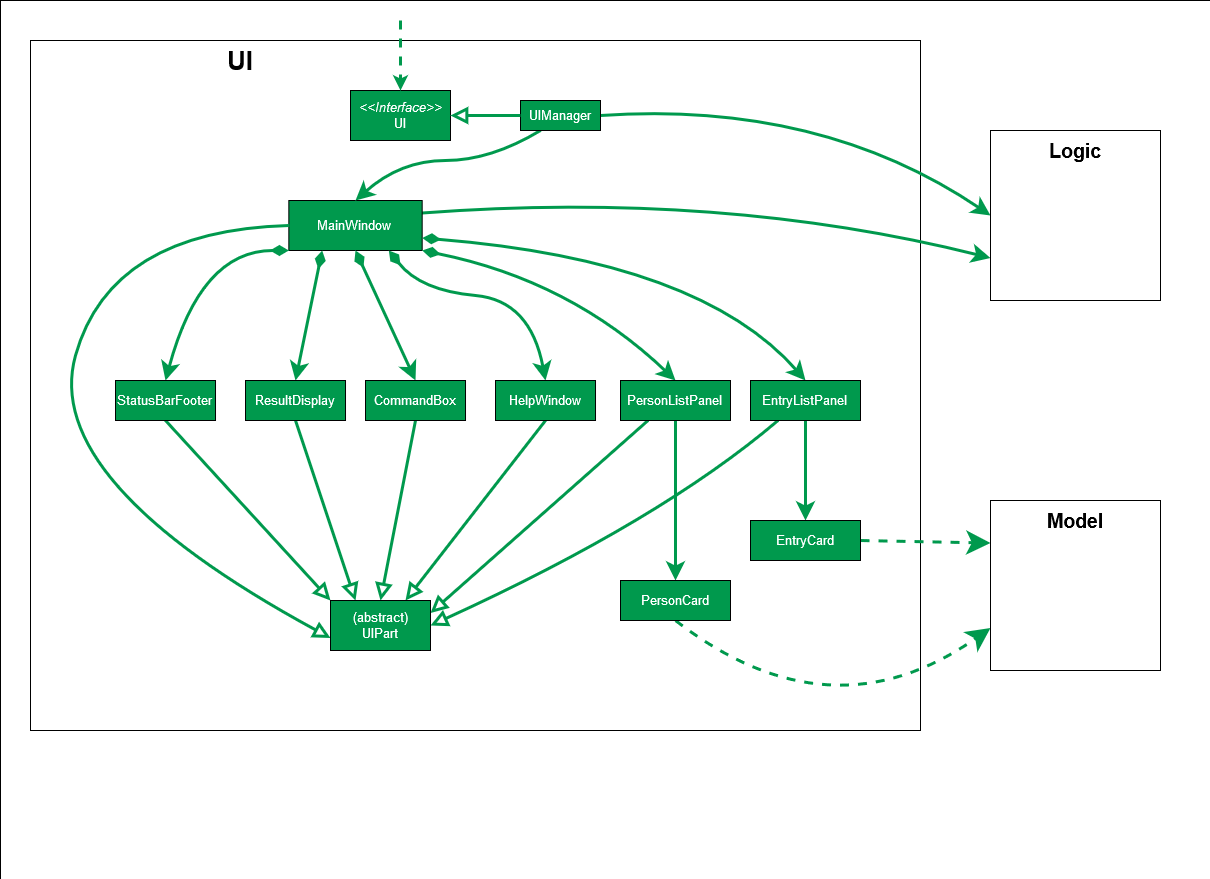

The diagram above was exported from draw.io. Its source (the exported page's mxGraphModel, read from the mxfile embedded in the PNG):
<mxGraphModel dx="1698" dy="2088" grid="1" gridSize="10" guides="1" tooltips="1" connect="1" arrows="1" fold="1" page="1" pageScale="1" pageWidth="850" pageHeight="1100" math="0" shadow="0">
  <root>
    <mxCell id="roj6_hZUwsZpN0xN2gbV-0" />
    <mxCell id="roj6_hZUwsZpN0xN2gbV-1" parent="roj6_hZUwsZpN0xN2gbV-0" />
    <mxCell id="MwcWcrbPuV7SGTcuqjoc-2" value="" style="whiteSpace=wrap;html=1;rounded=0;labelBackgroundColor=none;fillColor=none;fontSize=13;" vertex="1" parent="roj6_hZUwsZpN0xN2gbV-1">
      <mxGeometry width="1210" height="880" as="geometry" />
    </mxCell>
    <mxCell id="MwcWcrbPuV7SGTcuqjoc-0" value="" style="whiteSpace=wrap;html=1;fillColor=none;rounded=0;labelBackgroundColor=none;fontSize=13;" vertex="1" parent="roj6_hZUwsZpN0xN2gbV-1">
      <mxGeometry x="30" y="40" width="890" height="690" as="geometry" />
    </mxCell>
    <mxCell id="MwcWcrbPuV7SGTcuqjoc-43" style="edgeStyle=none;curved=1;orthogonalLoop=1;jettySize=auto;html=1;exitX=1;exitY=0.25;exitDx=0;exitDy=0;entryX=0;entryY=0.75;entryDx=0;entryDy=0;startArrow=none;endArrow=classic;endFill=1;endSize=10;targetPerimeterSpacing=0;strokeColor=#00994D;strokeWidth=3;fontSize=13;" edge="1" parent="roj6_hZUwsZpN0xN2gbV-1" source="MwcWcrbPuV7SGTcuqjoc-9" target="MwcWcrbPuV7SGTcuqjoc-38">
      <mxGeometry relative="1" as="geometry">
        <Array as="points">
          <mxPoint x="720" y="190" />
        </Array>
      </mxGeometry>
    </mxCell>
    <mxCell id="MwcWcrbPuV7SGTcuqjoc-9" value="&lt;font color=&quot;#FFFFFF&quot;&gt;MainWindow&lt;br&gt;&lt;/font&gt;" style="rounded=0;whiteSpace=wrap;html=1;labelBackgroundColor=none;fontSize=13;fillColor=#00994D;" vertex="1" parent="roj6_hZUwsZpN0xN2gbV-1">
      <mxGeometry x="288.34000000000003" y="200" width="133.33" height="50" as="geometry" />
    </mxCell>
    <mxCell id="MwcWcrbPuV7SGTcuqjoc-1" value="&lt;h1&gt;UI&lt;br&gt;&lt;/h1&gt;" style="text;html=1;strokeColor=none;fillColor=none;align=center;verticalAlign=middle;whiteSpace=wrap;rounded=0;labelBackgroundColor=none;fontSize=13;" vertex="1" parent="roj6_hZUwsZpN0xN2gbV-1">
      <mxGeometry x="170" y="40" width="140" height="40" as="geometry" />
    </mxCell>
    <mxCell id="MwcWcrbPuV7SGTcuqjoc-3" value="&lt;div&gt;&lt;i&gt;&lt;font color=&quot;#FFFFFF&quot;&gt;&amp;lt;&amp;lt;Interface&amp;gt;&amp;gt;&lt;/font&gt;&lt;/i&gt;&lt;/div&gt;&lt;div&gt;&lt;font color=&quot;#FFFFFF&quot;&gt;UI&lt;br&gt;&lt;/font&gt;&lt;/div&gt;" style="rounded=0;whiteSpace=wrap;html=1;labelBackgroundColor=none;fontSize=13;fillColor=#00994D;" vertex="1" parent="roj6_hZUwsZpN0xN2gbV-1">
      <mxGeometry x="350" y="90" width="100" height="50" as="geometry" />
    </mxCell>
    <mxCell id="MwcWcrbPuV7SGTcuqjoc-4" value="" style="endArrow=classic;html=1;strokeWidth=3;fontSize=13;strokeColor=#00994D;entryX=0.5;entryY=0;entryDx=0;entryDy=0;dashed=1;" edge="1" parent="roj6_hZUwsZpN0xN2gbV-1" target="MwcWcrbPuV7SGTcuqjoc-3">
      <mxGeometry width="50" height="50" relative="1" as="geometry">
        <mxPoint x="400" y="20" as="sourcePoint" />
        <mxPoint x="470" y="380" as="targetPoint" />
      </mxGeometry>
    </mxCell>
    <mxCell id="MwcWcrbPuV7SGTcuqjoc-10" style="edgeStyle=none;orthogonalLoop=1;jettySize=auto;html=1;exitX=0.25;exitY=1;exitDx=0;exitDy=0;entryX=0.5;entryY=0;entryDx=0;entryDy=0;endArrow=classic;endFill=1;strokeColor=#00994D;strokeWidth=3;fontSize=13;curved=1;endSize=10;targetPerimeterSpacing=0;" edge="1" parent="roj6_hZUwsZpN0xN2gbV-1" source="MwcWcrbPuV7SGTcuqjoc-5" target="MwcWcrbPuV7SGTcuqjoc-9">
      <mxGeometry relative="1" as="geometry">
        <Array as="points">
          <mxPoint x="490" y="160" />
          <mxPoint x="400" y="160" />
        </Array>
      </mxGeometry>
    </mxCell>
    <mxCell id="MwcWcrbPuV7SGTcuqjoc-42" style="edgeStyle=none;curved=1;orthogonalLoop=1;jettySize=auto;html=1;exitX=1;exitY=0.5;exitDx=0;exitDy=0;entryX=0;entryY=0.5;entryDx=0;entryDy=0;startArrow=none;endArrow=classic;endFill=1;endSize=10;targetPerimeterSpacing=0;strokeColor=#00994D;strokeWidth=3;fontSize=13;" edge="1" parent="roj6_hZUwsZpN0xN2gbV-1" source="MwcWcrbPuV7SGTcuqjoc-5" target="MwcWcrbPuV7SGTcuqjoc-38">
      <mxGeometry relative="1" as="geometry">
        <Array as="points">
          <mxPoint x="820" y="100" />
        </Array>
      </mxGeometry>
    </mxCell>
    <mxCell id="MwcWcrbPuV7SGTcuqjoc-5" value="&lt;font color=&quot;#FFFFFF&quot;&gt;UIManager&lt;br&gt;&lt;/font&gt;" style="rounded=0;whiteSpace=wrap;html=1;labelBackgroundColor=none;fontSize=13;fillColor=#00994D;" vertex="1" parent="roj6_hZUwsZpN0xN2gbV-1">
      <mxGeometry x="520" y="100" width="80" height="30" as="geometry" />
    </mxCell>
    <mxCell id="MwcWcrbPuV7SGTcuqjoc-6" value="" style="endArrow=block;html=1;strokeWidth=3;fontSize=13;strokeColor=#00994D;exitX=0;exitY=0.5;exitDx=0;exitDy=0;entryX=1;entryY=0.5;entryDx=0;entryDy=0;endFill=0;targetPerimeterSpacing=0;endSize=10;" edge="1" parent="roj6_hZUwsZpN0xN2gbV-1" source="MwcWcrbPuV7SGTcuqjoc-5" target="MwcWcrbPuV7SGTcuqjoc-3">
      <mxGeometry width="50" height="50" relative="1" as="geometry">
        <mxPoint x="540" y="20" as="sourcePoint" />
        <mxPoint x="540" y="80" as="targetPoint" />
      </mxGeometry>
    </mxCell>
    <mxCell id="MwcWcrbPuV7SGTcuqjoc-23" style="edgeStyle=none;curved=1;orthogonalLoop=1;jettySize=auto;html=1;exitX=0;exitY=0.5;exitDx=0;exitDy=0;entryX=0;entryY=0.75;entryDx=0;entryDy=0;endArrow=block;endFill=0;strokeColor=#00994D;strokeWidth=3;fontSize=13;endSize=10;targetPerimeterSpacing=0;" edge="1" parent="roj6_hZUwsZpN0xN2gbV-1" source="MwcWcrbPuV7SGTcuqjoc-9" target="MwcWcrbPuV7SGTcuqjoc-22">
      <mxGeometry relative="1" as="geometry">
        <Array as="points">
          <mxPoint x="110" y="230" />
          <mxPoint x="40" y="480" />
        </Array>
      </mxGeometry>
    </mxCell>
    <mxCell id="MwcWcrbPuV7SGTcuqjoc-30" style="edgeStyle=none;curved=1;orthogonalLoop=1;jettySize=auto;html=1;exitX=0;exitY=1;exitDx=0;exitDy=0;entryX=0.5;entryY=0;entryDx=0;entryDy=0;endArrow=classic;endFill=1;strokeColor=#00994D;strokeWidth=3;fontSize=13;startArrow=diamondThin;startFill=1;endSize=10;startSize=10;targetPerimeterSpacing=0;" edge="1" parent="roj6_hZUwsZpN0xN2gbV-1" source="MwcWcrbPuV7SGTcuqjoc-9" target="MwcWcrbPuV7SGTcuqjoc-11">
      <mxGeometry relative="1" as="geometry">
        <Array as="points">
          <mxPoint x="200" y="250" />
        </Array>
      </mxGeometry>
    </mxCell>
    <mxCell id="MwcWcrbPuV7SGTcuqjoc-31" style="edgeStyle=none;curved=1;orthogonalLoop=1;jettySize=auto;html=1;exitX=0.25;exitY=1;exitDx=0;exitDy=0;entryX=0.5;entryY=0;entryDx=0;entryDy=0;startArrow=diamondThin;startFill=1;endArrow=classic;endFill=1;strokeColor=#00994D;strokeWidth=3;fontSize=13;endSize=10;startSize=10;targetPerimeterSpacing=0;" edge="1" parent="roj6_hZUwsZpN0xN2gbV-1" source="MwcWcrbPuV7SGTcuqjoc-9" target="MwcWcrbPuV7SGTcuqjoc-12">
      <mxGeometry relative="1" as="geometry" />
    </mxCell>
    <mxCell id="MwcWcrbPuV7SGTcuqjoc-32" style="edgeStyle=none;curved=1;orthogonalLoop=1;jettySize=auto;html=1;exitX=0.5;exitY=1;exitDx=0;exitDy=0;entryX=0.5;entryY=0;entryDx=0;entryDy=0;startArrow=diamondThin;startFill=1;endArrow=classic;endFill=1;strokeColor=#00994D;strokeWidth=3;fontSize=13;endSize=10;startSize=10;targetPerimeterSpacing=0;" edge="1" parent="roj6_hZUwsZpN0xN2gbV-1" source="MwcWcrbPuV7SGTcuqjoc-9" target="MwcWcrbPuV7SGTcuqjoc-13">
      <mxGeometry relative="1" as="geometry" />
    </mxCell>
    <mxCell id="MwcWcrbPuV7SGTcuqjoc-33" style="edgeStyle=none;curved=1;orthogonalLoop=1;jettySize=auto;html=1;exitX=0.75;exitY=1;exitDx=0;exitDy=0;entryX=0.5;entryY=0;entryDx=0;entryDy=0;startArrow=diamondThin;startFill=1;endArrow=classic;endFill=1;strokeColor=#00994D;strokeWidth=3;fontSize=13;endSize=10;startSize=10;targetPerimeterSpacing=0;" edge="1" parent="roj6_hZUwsZpN0xN2gbV-1" source="MwcWcrbPuV7SGTcuqjoc-9" target="MwcWcrbPuV7SGTcuqjoc-14">
      <mxGeometry relative="1" as="geometry">
        <Array as="points">
          <mxPoint x="420" y="290" />
          <mxPoint x="530" y="300" />
        </Array>
      </mxGeometry>
    </mxCell>
    <mxCell id="MwcWcrbPuV7SGTcuqjoc-34" style="edgeStyle=none;curved=1;orthogonalLoop=1;jettySize=auto;html=1;exitX=1;exitY=1;exitDx=0;exitDy=0;entryX=0.5;entryY=0;entryDx=0;entryDy=0;startArrow=diamondThin;startFill=1;endArrow=classic;endFill=1;strokeColor=#00994D;strokeWidth=3;fontSize=13;endSize=10;startSize=10;targetPerimeterSpacing=0;" edge="1" parent="roj6_hZUwsZpN0xN2gbV-1" source="MwcWcrbPuV7SGTcuqjoc-9" target="MwcWcrbPuV7SGTcuqjoc-15">
      <mxGeometry relative="1" as="geometry">
        <Array as="points">
          <mxPoint x="570" y="280" />
        </Array>
      </mxGeometry>
    </mxCell>
    <mxCell id="MwcWcrbPuV7SGTcuqjoc-35" style="edgeStyle=none;curved=1;orthogonalLoop=1;jettySize=auto;html=1;exitX=1;exitY=0.75;exitDx=0;exitDy=0;entryX=0.5;entryY=0;entryDx=0;entryDy=0;endArrow=classic;endFill=1;strokeColor=#00994D;strokeWidth=3;fontSize=13;endSize=10;targetPerimeterSpacing=0;startArrow=diamondThin;startFill=1;startSize=10;" edge="1" parent="roj6_hZUwsZpN0xN2gbV-1" source="MwcWcrbPuV7SGTcuqjoc-9" target="MwcWcrbPuV7SGTcuqjoc-16">
      <mxGeometry relative="1" as="geometry">
        <Array as="points">
          <mxPoint x="700" y="260" />
        </Array>
      </mxGeometry>
    </mxCell>
    <mxCell id="MwcWcrbPuV7SGTcuqjoc-24" style="edgeStyle=none;curved=1;orthogonalLoop=1;jettySize=auto;html=1;exitX=0.5;exitY=1;exitDx=0;exitDy=0;entryX=0;entryY=0;entryDx=0;entryDy=0;endArrow=block;endFill=0;strokeColor=#00994D;strokeWidth=3;fontSize=13;endSize=10;targetPerimeterSpacing=0;" edge="1" parent="roj6_hZUwsZpN0xN2gbV-1" source="MwcWcrbPuV7SGTcuqjoc-11" target="MwcWcrbPuV7SGTcuqjoc-22">
      <mxGeometry relative="1" as="geometry" />
    </mxCell>
    <mxCell id="MwcWcrbPuV7SGTcuqjoc-11" value="&lt;font color=&quot;#FFFFFF&quot;&gt;StatusBarFooter&lt;br&gt;&lt;/font&gt;" style="rounded=0;whiteSpace=wrap;html=1;labelBackgroundColor=none;fontSize=13;fillColor=#00994D;" vertex="1" parent="roj6_hZUwsZpN0xN2gbV-1">
      <mxGeometry x="115.00999999999999" y="380" width="100" height="40" as="geometry" />
    </mxCell>
    <mxCell id="MwcWcrbPuV7SGTcuqjoc-25" style="edgeStyle=none;curved=1;orthogonalLoop=1;jettySize=auto;html=1;exitX=0.5;exitY=1;exitDx=0;exitDy=0;entryX=0.25;entryY=0;entryDx=0;entryDy=0;endArrow=block;endFill=0;strokeColor=#00994D;strokeWidth=3;fontSize=13;endSize=10;targetPerimeterSpacing=0;" edge="1" parent="roj6_hZUwsZpN0xN2gbV-1" source="MwcWcrbPuV7SGTcuqjoc-12" target="MwcWcrbPuV7SGTcuqjoc-22">
      <mxGeometry relative="1" as="geometry" />
    </mxCell>
    <mxCell id="MwcWcrbPuV7SGTcuqjoc-12" value="&lt;font color=&quot;#FFFFFF&quot;&gt;ResultDisplay&lt;br&gt;&lt;/font&gt;" style="rounded=0;whiteSpace=wrap;html=1;labelBackgroundColor=none;fontSize=13;fillColor=#00994D;" vertex="1" parent="roj6_hZUwsZpN0xN2gbV-1">
      <mxGeometry x="245.01" y="380" width="100" height="40" as="geometry" />
    </mxCell>
    <mxCell id="MwcWcrbPuV7SGTcuqjoc-26" style="edgeStyle=none;curved=1;orthogonalLoop=1;jettySize=auto;html=1;exitX=0.5;exitY=1;exitDx=0;exitDy=0;entryX=0.5;entryY=0;entryDx=0;entryDy=0;endArrow=block;endFill=0;strokeColor=#00994D;strokeWidth=3;fontSize=13;endSize=10;targetPerimeterSpacing=0;" edge="1" parent="roj6_hZUwsZpN0xN2gbV-1" source="MwcWcrbPuV7SGTcuqjoc-13" target="MwcWcrbPuV7SGTcuqjoc-22">
      <mxGeometry relative="1" as="geometry" />
    </mxCell>
    <mxCell id="MwcWcrbPuV7SGTcuqjoc-13" value="&lt;font color=&quot;#FFFFFF&quot;&gt;CommandBox&lt;br&gt;&lt;/font&gt;" style="rounded=0;whiteSpace=wrap;html=1;labelBackgroundColor=none;fontSize=13;fillColor=#00994D;" vertex="1" parent="roj6_hZUwsZpN0xN2gbV-1">
      <mxGeometry x="365.01" y="380" width="100" height="40" as="geometry" />
    </mxCell>
    <mxCell id="MwcWcrbPuV7SGTcuqjoc-27" style="edgeStyle=none;curved=1;orthogonalLoop=1;jettySize=auto;html=1;exitX=0.5;exitY=1;exitDx=0;exitDy=0;entryX=0.75;entryY=0;entryDx=0;entryDy=0;endArrow=block;endFill=0;strokeColor=#00994D;strokeWidth=3;fontSize=13;endSize=10;targetPerimeterSpacing=0;" edge="1" parent="roj6_hZUwsZpN0xN2gbV-1" source="MwcWcrbPuV7SGTcuqjoc-14" target="MwcWcrbPuV7SGTcuqjoc-22">
      <mxGeometry relative="1" as="geometry" />
    </mxCell>
    <mxCell id="MwcWcrbPuV7SGTcuqjoc-14" value="&lt;font color=&quot;#FFFFFF&quot;&gt;HelpWindow&lt;br&gt;&lt;/font&gt;" style="rounded=0;whiteSpace=wrap;html=1;labelBackgroundColor=none;fontSize=13;fillColor=#00994D;" vertex="1" parent="roj6_hZUwsZpN0xN2gbV-1">
      <mxGeometry x="495.01" y="380" width="100" height="40" as="geometry" />
    </mxCell>
    <mxCell id="MwcWcrbPuV7SGTcuqjoc-21" style="edgeStyle=none;curved=1;orthogonalLoop=1;jettySize=auto;html=1;exitX=0.5;exitY=1;exitDx=0;exitDy=0;entryX=0.5;entryY=0;entryDx=0;entryDy=0;endArrow=classic;endFill=1;strokeColor=#00994D;strokeWidth=3;fontSize=13;endSize=10;targetPerimeterSpacing=0;" edge="1" parent="roj6_hZUwsZpN0xN2gbV-1" source="MwcWcrbPuV7SGTcuqjoc-15" target="MwcWcrbPuV7SGTcuqjoc-17">
      <mxGeometry relative="1" as="geometry" />
    </mxCell>
    <mxCell id="MwcWcrbPuV7SGTcuqjoc-28" style="edgeStyle=none;curved=1;orthogonalLoop=1;jettySize=auto;html=1;exitX=0.25;exitY=1;exitDx=0;exitDy=0;entryX=1;entryY=0.25;entryDx=0;entryDy=0;endArrow=block;endFill=0;strokeColor=#00994D;strokeWidth=3;fontSize=13;endSize=10;targetPerimeterSpacing=0;" edge="1" parent="roj6_hZUwsZpN0xN2gbV-1" source="MwcWcrbPuV7SGTcuqjoc-15" target="MwcWcrbPuV7SGTcuqjoc-22">
      <mxGeometry relative="1" as="geometry" />
    </mxCell>
    <mxCell id="MwcWcrbPuV7SGTcuqjoc-15" value="&lt;font color=&quot;#FFFFFF&quot;&gt;PersonListPanel&lt;br&gt;&lt;/font&gt;" style="rounded=0;whiteSpace=wrap;html=1;labelBackgroundColor=none;fontSize=13;fillColor=#00994D;" vertex="1" parent="roj6_hZUwsZpN0xN2gbV-1">
      <mxGeometry x="620" y="380" width="110" height="40" as="geometry" />
    </mxCell>
    <mxCell id="MwcWcrbPuV7SGTcuqjoc-20" style="edgeStyle=none;curved=1;orthogonalLoop=1;jettySize=auto;html=1;exitX=0.5;exitY=1;exitDx=0;exitDy=0;endArrow=classic;endFill=1;strokeColor=#00994D;strokeWidth=3;fontSize=13;endSize=10;targetPerimeterSpacing=0;" edge="1" parent="roj6_hZUwsZpN0xN2gbV-1" source="MwcWcrbPuV7SGTcuqjoc-16" target="MwcWcrbPuV7SGTcuqjoc-19">
      <mxGeometry relative="1" as="geometry" />
    </mxCell>
    <mxCell id="MwcWcrbPuV7SGTcuqjoc-29" style="edgeStyle=none;curved=1;orthogonalLoop=1;jettySize=auto;html=1;exitX=0.25;exitY=1;exitDx=0;exitDy=0;entryX=1;entryY=0.5;entryDx=0;entryDy=0;endArrow=block;endFill=0;strokeColor=#00994D;strokeWidth=3;fontSize=13;endSize=10;targetPerimeterSpacing=0;" edge="1" parent="roj6_hZUwsZpN0xN2gbV-1" source="MwcWcrbPuV7SGTcuqjoc-16" target="MwcWcrbPuV7SGTcuqjoc-22">
      <mxGeometry relative="1" as="geometry">
        <Array as="points">
          <mxPoint x="660" y="520" />
        </Array>
      </mxGeometry>
    </mxCell>
    <mxCell id="MwcWcrbPuV7SGTcuqjoc-16" value="&lt;font color=&quot;#FFFFFF&quot;&gt;EntryListPanel&lt;br&gt;&lt;/font&gt;" style="rounded=0;whiteSpace=wrap;html=1;labelBackgroundColor=none;fontSize=13;fillColor=#00994D;" vertex="1" parent="roj6_hZUwsZpN0xN2gbV-1">
      <mxGeometry x="750" y="380" width="110" height="40" as="geometry" />
    </mxCell>
    <mxCell id="MwcWcrbPuV7SGTcuqjoc-40" style="edgeStyle=none;curved=1;orthogonalLoop=1;jettySize=auto;html=1;exitX=0.5;exitY=1;exitDx=0;exitDy=0;entryX=0;entryY=0.75;entryDx=0;entryDy=0;startArrow=none;startFill=0;startSize=15;endArrow=classic;endFill=1;endSize=15;targetPerimeterSpacing=0;strokeColor=#00994D;strokeWidth=3;fontSize=13;dashed=1;" edge="1" parent="roj6_hZUwsZpN0xN2gbV-1" source="MwcWcrbPuV7SGTcuqjoc-17" target="MwcWcrbPuV7SGTcuqjoc-36">
      <mxGeometry relative="1" as="geometry">
        <Array as="points">
          <mxPoint x="830" y="740" />
        </Array>
      </mxGeometry>
    </mxCell>
    <mxCell id="MwcWcrbPuV7SGTcuqjoc-17" value="&lt;font color=&quot;#FFFFFF&quot;&gt;PersonCard&lt;br&gt;&lt;/font&gt;" style="rounded=0;whiteSpace=wrap;html=1;labelBackgroundColor=none;fontSize=13;fillColor=#00994D;" vertex="1" parent="roj6_hZUwsZpN0xN2gbV-1">
      <mxGeometry x="620" y="580" width="110" height="40" as="geometry" />
    </mxCell>
    <mxCell id="MwcWcrbPuV7SGTcuqjoc-41" style="edgeStyle=none;curved=1;orthogonalLoop=1;jettySize=auto;html=1;exitX=1;exitY=0.5;exitDx=0;exitDy=0;entryX=0;entryY=0.25;entryDx=0;entryDy=0;dashed=1;startArrow=none;startFill=0;startSize=15;endArrow=classic;endFill=1;endSize=15;targetPerimeterSpacing=0;strokeColor=#00994D;strokeWidth=3;fontSize=13;" edge="1" parent="roj6_hZUwsZpN0xN2gbV-1" source="MwcWcrbPuV7SGTcuqjoc-19" target="MwcWcrbPuV7SGTcuqjoc-36">
      <mxGeometry relative="1" as="geometry" />
    </mxCell>
    <mxCell id="MwcWcrbPuV7SGTcuqjoc-19" value="&lt;font color=&quot;#FFFFFF&quot;&gt;EntryCard&lt;br&gt;&lt;/font&gt;" style="rounded=0;whiteSpace=wrap;html=1;labelBackgroundColor=none;fontSize=13;fillColor=#00994D;" vertex="1" parent="roj6_hZUwsZpN0xN2gbV-1">
      <mxGeometry x="750" y="520" width="110" height="40" as="geometry" />
    </mxCell>
    <mxCell id="MwcWcrbPuV7SGTcuqjoc-22" value="&lt;div&gt;&lt;font style=&quot;font-size: 13px&quot; color=&quot;#FFFFFF&quot;&gt;(abstract)&lt;/font&gt;&lt;/div&gt;&lt;div&gt;&lt;font style=&quot;font-size: 13px&quot; color=&quot;#FFFFFF&quot;&gt;UIPart&lt;br&gt;&lt;/font&gt;&lt;/div&gt;" style="rounded=0;whiteSpace=wrap;html=1;labelBackgroundColor=none;fontSize=13;fillColor=#00994D;" vertex="1" parent="roj6_hZUwsZpN0xN2gbV-1">
      <mxGeometry x="330" y="600" width="100" height="50" as="geometry" />
    </mxCell>
    <mxCell id="MwcWcrbPuV7SGTcuqjoc-36" value="" style="whiteSpace=wrap;html=1;aspect=fixed;rounded=0;labelBackgroundColor=none;fontSize=13;fillColor=none;" vertex="1" parent="roj6_hZUwsZpN0xN2gbV-1">
      <mxGeometry x="990" y="500" width="170" height="170" as="geometry" />
    </mxCell>
    <mxCell id="MwcWcrbPuV7SGTcuqjoc-37" value="&lt;h2&gt;Model&lt;/h2&gt;" style="text;html=1;strokeColor=none;fillColor=none;align=center;verticalAlign=middle;whiteSpace=wrap;rounded=0;labelBackgroundColor=none;fontSize=13;" vertex="1" parent="roj6_hZUwsZpN0xN2gbV-1">
      <mxGeometry x="1035" y="500" width="80" height="40" as="geometry" />
    </mxCell>
    <mxCell id="MwcWcrbPuV7SGTcuqjoc-38" value="" style="whiteSpace=wrap;html=1;aspect=fixed;rounded=0;labelBackgroundColor=none;fontSize=13;fillColor=none;" vertex="1" parent="roj6_hZUwsZpN0xN2gbV-1">
      <mxGeometry x="990" y="130" width="170" height="170" as="geometry" />
    </mxCell>
    <mxCell id="MwcWcrbPuV7SGTcuqjoc-39" value="&lt;h2&gt;Logic&lt;br&gt;&lt;/h2&gt;" style="text;html=1;strokeColor=none;fillColor=none;align=center;verticalAlign=middle;whiteSpace=wrap;rounded=0;labelBackgroundColor=none;fontSize=13;" vertex="1" parent="roj6_hZUwsZpN0xN2gbV-1">
      <mxGeometry x="1035" y="130" width="80" height="40" as="geometry" />
    </mxCell>
  </root>
</mxGraphModel>